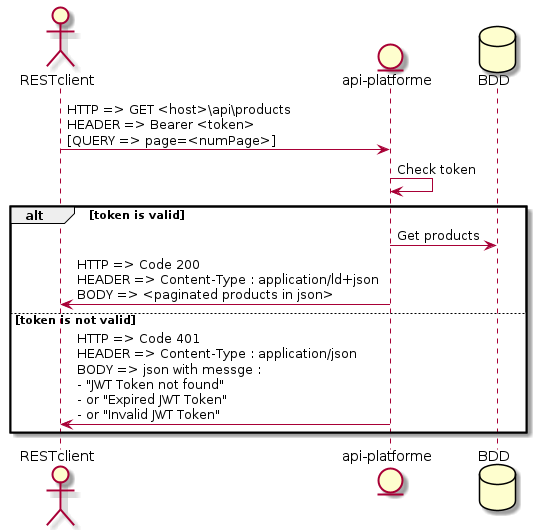

The diagram above was rendered by PlantUML. Its source (embedded in the PNG):
@startuml
    actor RESTclient
    entity "api-platforme"
    database BDD
    
    RESTclient -> "api-platforme" : HTTP => GET <host>\api\products \nHEADER => Bearer <token> \n[QUERY => page=<numPage>]
    "api-platforme" -> "api-platforme" : Check token
    alt token is valid 
        "api-platforme" -> BDD : Get products
        "api-platforme" -> RESTclient : HTTP => Code 200 \nHEADER => Content-Type : application/ld+json \nBODY => <paginated products in json> 
    else token is not valid
        "api-platforme" -> RESTclient : HTTP => Code 401 \nHEADER => Content-Type : application/json \nBODY => json with messge : \n- "JWT Token not found" \n- or "Expired JWT Token"\n- or "Invalid JWT Token"
    end
@enduml